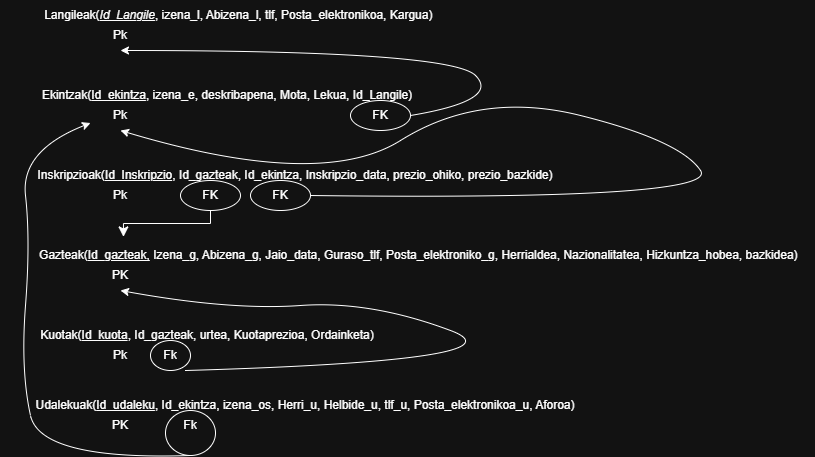

The diagram above was exported from draw.io. Its source (the exported page's mxGraphModel, read from the mxfile embedded in the PNG):
<mxGraphModel dx="985" dy="572" grid="1" gridSize="10" guides="1" tooltips="1" connect="1" arrows="1" fold="1" page="1" pageScale="1" pageWidth="827" pageHeight="1169" math="0" shadow="0">
  <root>
    <mxCell id="0" />
    <mxCell id="1" parent="0" />
    <mxCell id="xdOOE_7FCrc4nKv2Fy-d-1" parent="1" style="text;html=1;whiteSpace=wrap;strokeColor=none;fillColor=none;align=center;verticalAlign=middle;rounded=0;" value="Langileak(&lt;i&gt;&lt;u&gt;Id_Langile&lt;/u&gt;&lt;/i&gt;, izena_l, Abizena_l, tlf, Posta_elektronikoa, Kargua)&amp;nbsp;" vertex="1">
      <mxGeometry height="30" width="440" x="20" y="20" as="geometry" />
    </mxCell>
    <mxCell id="xdOOE_7FCrc4nKv2Fy-d-2" parent="1" style="text;html=1;whiteSpace=wrap;strokeColor=none;fillColor=none;align=center;verticalAlign=middle;rounded=0;" value="Ekintzak(&lt;u&gt;Id_ekintza&lt;/u&gt;, izena_e, deskribapena, Mota, Lekua, Id_Langile)" vertex="1">
      <mxGeometry height="30" width="404" x="25" y="100" as="geometry" />
    </mxCell>
    <mxCell id="xdOOE_7FCrc4nKv2Fy-d-3" parent="1" style="text;html=1;whiteSpace=wrap;strokeColor=none;fillColor=none;align=center;verticalAlign=middle;rounded=0;" value="Inskripzioak(&lt;u&gt;Id_Inskripzio&lt;/u&gt;, Id_gazteak, Id_ekintza, Inskripzio_data, prezio_ohiko, prezio_bazkide)" vertex="1">
      <mxGeometry height="30" width="570" x="10" y="180" as="geometry" />
    </mxCell>
    <mxCell id="xdOOE_7FCrc4nKv2Fy-d-4" parent="1" style="text;html=1;whiteSpace=wrap;strokeColor=none;fillColor=none;align=center;verticalAlign=middle;rounded=0;" value="Gazteak(&lt;u&gt;Id_gazteak,&lt;/u&gt;&amp;nbsp;Izena_g, Abizena_g, Jaio_data, Guraso_tlf, Posta_elektroniko_g, Herrialdea, Nazionalitatea, Hizkuntza_hobea, bazkidea)&amp;nbsp;" vertex="1">
      <mxGeometry height="30" width="790" x="25" y="260" as="geometry" />
    </mxCell>
    <mxCell id="xdOOE_7FCrc4nKv2Fy-d-5" parent="1" style="text;html=1;whiteSpace=wrap;strokeColor=none;fillColor=none;align=center;verticalAlign=middle;rounded=0;" value="Kuotak(&lt;u&gt;Id_kuota&lt;/u&gt;, Id_gazteak, urtea, Kuotaprezioa, Ordainketa)" vertex="1">
      <mxGeometry height="30" width="414" y="340" as="geometry" />
    </mxCell>
    <mxCell id="xdOOE_7FCrc4nKv2Fy-d-6" parent="1" style="text;html=1;whiteSpace=wrap;strokeColor=none;fillColor=none;align=center;verticalAlign=middle;rounded=0;" value="Udalekuak(&lt;u&gt;Id_udaleku&lt;/u&gt;, Id_ekintza, izena_os, Herri_u, Helbide_u, tlf_u, Posta_elektronikoa_u, Aforoa)" vertex="1">
      <mxGeometry height="30" width="560" x="25" y="410" as="geometry" />
    </mxCell>
    <mxCell id="xdOOE_7FCrc4nKv2Fy-d-8" parent="1" style="text;html=1;whiteSpace=wrap;strokeColor=none;fillColor=none;align=center;verticalAlign=middle;rounded=0;" value="Pk" vertex="1">
      <mxGeometry height="30" width="60" x="90" y="40" as="geometry" />
    </mxCell>
    <mxCell id="xdOOE_7FCrc4nKv2Fy-d-9" parent="1" style="text;html=1;whiteSpace=wrap;strokeColor=none;fillColor=none;align=center;verticalAlign=middle;rounded=0;" value="Pk" vertex="1">
      <mxGeometry height="30" width="60" x="90" y="120" as="geometry" />
    </mxCell>
    <mxCell id="xdOOE_7FCrc4nKv2Fy-d-11" parent="1" style="text;html=1;whiteSpace=wrap;strokeColor=none;fillColor=none;align=center;verticalAlign=middle;rounded=0;" value="Pk" vertex="1">
      <mxGeometry height="30" width="60" x="90" y="200" as="geometry" />
    </mxCell>
    <mxCell id="xdOOE_7FCrc4nKv2Fy-d-12" parent="1" style="text;html=1;whiteSpace=wrap;strokeColor=none;fillColor=none;align=center;verticalAlign=middle;rounded=0;" value="PK" vertex="1">
      <mxGeometry height="30" width="60" x="90" y="280" as="geometry" />
    </mxCell>
    <mxCell id="xdOOE_7FCrc4nKv2Fy-d-13" parent="1" style="text;html=1;whiteSpace=wrap;strokeColor=none;fillColor=none;align=center;verticalAlign=middle;rounded=0;" value="Pk" vertex="1">
      <mxGeometry height="30" width="60" x="90" y="360" as="geometry" />
    </mxCell>
    <mxCell id="xdOOE_7FCrc4nKv2Fy-d-14" parent="1" style="text;html=1;whiteSpace=wrap;strokeColor=none;fillColor=none;align=center;verticalAlign=middle;rounded=0;" value="FK" vertex="1">
      <mxGeometry height="30" width="60" x="180" y="200" as="geometry" />
    </mxCell>
    <mxCell id="xdOOE_7FCrc4nKv2Fy-d-16" edge="1" parent="1" source="xdOOE_7FCrc4nKv2Fy-d-14" style="edgeStyle=elbowEdgeStyle;elbow=vertical;endArrow=classic;html=1;curved=0;rounded=0;endSize=8;startSize=8;defaultLabelBackgroundColor=page;exitX=0.5;exitY=1;exitDx=0;exitDy=0;entryX=0.124;entryY=-0.12;entryDx=0;entryDy=0;entryPerimeter=0;" target="xdOOE_7FCrc4nKv2Fy-d-4" value="">
      <mxGeometry height="50" relative="1" width="50" as="geometry">
        <mxPoint x="260" y="260" as="sourcePoint" />
        <mxPoint x="310" y="210" as="targetPoint" />
      </mxGeometry>
    </mxCell>
    <mxCell id="xdOOE_7FCrc4nKv2Fy-d-17" parent="1" style="ellipse;whiteSpace=wrap;html=1;shapeInside=1;fillColor=none;" value="" vertex="1">
      <mxGeometry height="30" width="60" x="180" y="200" as="geometry" />
    </mxCell>
    <mxCell id="xdOOE_7FCrc4nKv2Fy-d-18" parent="1" style="text;html=1;whiteSpace=wrap;strokeColor=none;fillColor=none;align=center;verticalAlign=middle;rounded=0;" value="FK" vertex="1">
      <mxGeometry height="30" width="60" x="250" y="200" as="geometry" />
    </mxCell>
    <mxCell id="xdOOE_7FCrc4nKv2Fy-d-19" parent="1" style="ellipse;whiteSpace=wrap;html=1;shapeInside=1;fillColor=none;" value="" vertex="1">
      <mxGeometry height="30" width="60" x="250" y="200" as="geometry" />
    </mxCell>
    <mxCell id="xdOOE_7FCrc4nKv2Fy-d-20" edge="1" parent="1" source="xdOOE_7FCrc4nKv2Fy-d-18" style="curved=1;curveGeometry=1;endArrow=classic;html=1;rounded=0;defaultLabelBackgroundColor=page;exitX=1;exitY=0.5;exitDx=0;exitDy=0;entryX=0.5;entryY=1;entryDx=0;entryDy=0;" target="xdOOE_7FCrc4nKv2Fy-d-9" value="">
      <mxGeometry height="50" relative="1" width="50" x="-0.7735" as="geometry">
        <Array as="points">
          <mxPoint x="720" y="220" />
          <mxPoint x="680" y="160" />
          <mxPoint x="480" y="110" />
          <mxPoint x="320" y="210" />
        </Array>
        <mxPoint x="320" y="260" as="sourcePoint" />
        <mxPoint x="700" y="150" as="targetPoint" />
      </mxGeometry>
    </mxCell>
    <mxCell id="xdOOE_7FCrc4nKv2Fy-d-21" parent="1" style="text;html=1;whiteSpace=wrap;strokeColor=none;fillColor=none;align=center;verticalAlign=middle;rounded=0;" value="FK" vertex="1">
      <mxGeometry height="30" width="60" x="350" y="120" as="geometry" />
    </mxCell>
    <mxCell id="xdOOE_7FCrc4nKv2Fy-d-22" parent="1" style="ellipse;whiteSpace=wrap;html=1;shapeInside=1;fillColor=none;" value="" vertex="1">
      <mxGeometry height="30" width="60" x="350" y="120" as="geometry" />
    </mxCell>
    <mxCell id="xdOOE_7FCrc4nKv2Fy-d-23" edge="1" parent="1" source="xdOOE_7FCrc4nKv2Fy-d-22" style="curved=1;curveGeometry=1;endArrow=classic;html=1;rounded=0;defaultLabelBackgroundColor=page;exitX=1;exitY=0.5;exitDx=0;exitDy=0;entryX=0.5;entryY=1;entryDx=0;entryDy=0;" target="xdOOE_7FCrc4nKv2Fy-d-8" value="">
      <mxGeometry height="50" relative="1" width="50" x="-0.5952" as="geometry">
        <Array as="points">
          <mxPoint x="500" y="120" />
          <mxPoint x="450" y="70" />
        </Array>
        <mxPoint x="450" y="120" as="sourcePoint" />
        <mxPoint x="500" y="70" as="targetPoint" />
      </mxGeometry>
    </mxCell>
    <mxCell id="xdOOE_7FCrc4nKv2Fy-d-29" parent="1" style="text;html=1;whiteSpace=wrap;strokeColor=none;fillColor=none;align=center;verticalAlign=middle;rounded=0;" value="Fk" vertex="1">
      <mxGeometry height="30" width="60" x="140" y="360" as="geometry" />
    </mxCell>
    <mxCell id="xdOOE_7FCrc4nKv2Fy-d-30" parent="1" style="ellipse;whiteSpace=wrap;html=1;shapeInside=1;fillColor=none;" value="" vertex="1">
      <mxGeometry height="30" width="40" x="150" y="360" as="geometry" />
    </mxCell>
    <mxCell id="xdOOE_7FCrc4nKv2Fy-d-31" edge="1" parent="1" source="xdOOE_7FCrc4nKv2Fy-d-29" style="curved=1;curveGeometry=1;endArrow=classic;html=1;rounded=0;defaultLabelBackgroundColor=page;exitX=0.75;exitY=1;exitDx=0;exitDy=0;entryX=0.5;entryY=1;entryDx=0;entryDy=0;" target="xdOOE_7FCrc4nKv2Fy-d-12" value="">
      <mxGeometry height="50" relative="1" width="50" x="-0.1157" as="geometry">
        <Array as="points">
          <mxPoint x="530" y="380" />
          <mxPoint x="370" y="320" />
          <mxPoint x="230" y="330" />
        </Array>
        <mxPoint x="210" y="430" as="sourcePoint" />
        <mxPoint x="260" y="380" as="targetPoint" />
      </mxGeometry>
    </mxCell>
    <mxCell id="xdOOE_7FCrc4nKv2Fy-d-32" parent="1" style="text;html=1;whiteSpace=wrap;strokeColor=none;fillColor=none;align=center;verticalAlign=middle;rounded=0;" value="PK" vertex="1">
      <mxGeometry height="30" width="60" x="90" y="430" as="geometry" />
    </mxCell>
    <mxCell id="xdOOE_7FCrc4nKv2Fy-d-35" parent="1" style="text;html=1;whiteSpace=wrap;strokeColor=none;fillColor=none;align=center;verticalAlign=middle;rounded=0;" value="Fk" vertex="1">
      <mxGeometry height="30" width="60" x="160" y="430" as="geometry" />
    </mxCell>
    <mxCell id="xdOOE_7FCrc4nKv2Fy-d-36" parent="1" style="ellipse;whiteSpace=wrap;html=1;shapeInside=1;fillColor=none;" value="" vertex="1">
      <mxGeometry height="45" width="50" x="165" y="430" as="geometry" />
    </mxCell>
    <mxCell id="xdOOE_7FCrc4nKv2Fy-d-37" edge="1" parent="1" source="xdOOE_7FCrc4nKv2Fy-d-36" style="curved=1;curveGeometry=1;endArrow=classic;html=1;rounded=0;defaultLabelBackgroundColor=page;exitX=0.5;exitY=1;exitDx=0;exitDy=0;entryX=0;entryY=0.75;entryDx=0;entryDy=0;" target="xdOOE_7FCrc4nKv2Fy-d-9" value="">
      <mxGeometry height="50" relative="1" width="50" x="-0.3316" as="geometry">
        <Array as="points">
          <mxPoint x="40" y="480" />
          <mxPoint x="20" y="390" />
          <mxPoint x="30" y="260" />
          <mxPoint x="20" y="170" />
        </Array>
        <mxPoint x="-10" y="480" as="sourcePoint" />
        <mxPoint x="40" y="430" as="targetPoint" />
      </mxGeometry>
    </mxCell>
  </root>
</mxGraphModel>